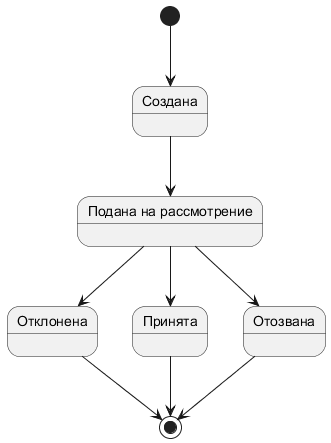

The diagram above was rendered by PlantUML. Its source (embedded in the PNG):
@startuml

state "Создана" as created
state "Подана на рассмотрение" as submitted
'Принимает или отклоняет представитель администрации мероприятия
state "Отклонена" as rejected
state "Принята" as accepted
'Отзывает податель заявки
state "Отозвана" as withdrawn

[*] --> created
created --> submitted
submitted --> rejected
submitted --> accepted
submitted --> withdrawn

accepted --> [*]
rejected --> [*]
withdrawn --> [*]

@enduml